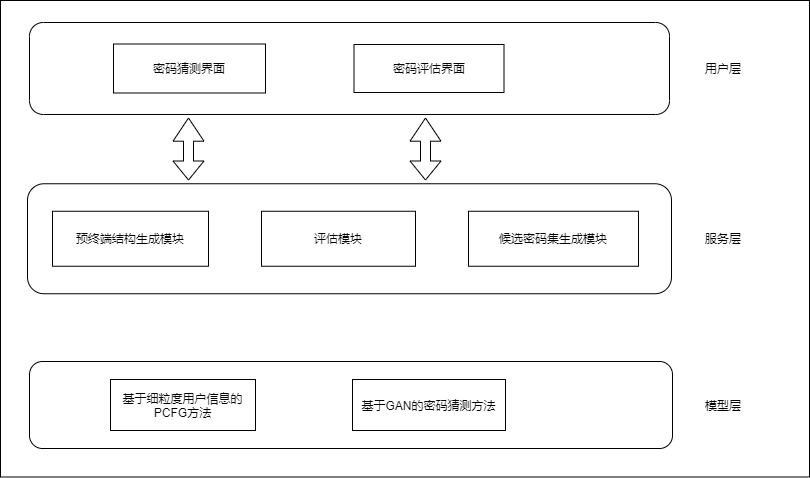

The diagram above was exported from draw.io. Its source (the exported page's mxGraphModel, read from the mxfile embedded in the PNG):
<mxGraphModel dx="1038" dy="547" grid="0" gridSize="10" guides="1" tooltips="1" connect="1" arrows="1" fold="1" page="1" pageScale="1" pageWidth="3300" pageHeight="2339" math="0" shadow="0">
  <root>
    <mxCell id="0" />
    <mxCell id="1" parent="0" />
    <mxCell id="boGirgHlqwYznGR6Ppva-15" value="" style="rounded=0;whiteSpace=wrap;html=1;" vertex="1" parent="1">
      <mxGeometry x="272" y="59" width="809" height="476.5" as="geometry" />
    </mxCell>
    <mxCell id="boGirgHlqwYznGR6Ppva-14" value="" style="rounded=1;whiteSpace=wrap;html=1;" vertex="1" parent="1">
      <mxGeometry x="301" y="420" width="643" height="87" as="geometry" />
    </mxCell>
    <mxCell id="boGirgHlqwYznGR6Ppva-13" value="" style="rounded=1;whiteSpace=wrap;html=1;" vertex="1" parent="1">
      <mxGeometry x="299" y="242.25" width="644" height="110" as="geometry" />
    </mxCell>
    <mxCell id="boGirgHlqwYznGR6Ppva-12" value="" style="rounded=1;whiteSpace=wrap;html=1;" vertex="1" parent="1">
      <mxGeometry x="301" y="81" width="640" height="92" as="geometry" />
    </mxCell>
    <mxCell id="boGirgHlqwYznGR6Ppva-1" value="密码猜测界面" style="rounded=0;whiteSpace=wrap;html=1;" vertex="1" parent="1">
      <mxGeometry x="385" y="102.5" width="152" height="49" as="geometry" />
    </mxCell>
    <mxCell id="boGirgHlqwYznGR6Ppva-2" value="密码评估界面" style="rounded=0;whiteSpace=wrap;html=1;" vertex="1" parent="1">
      <mxGeometry x="625.5" y="103" width="150" height="48" as="geometry" />
    </mxCell>
    <mxCell id="boGirgHlqwYznGR6Ppva-3" value="预终端结构生成模块" style="rounded=0;whiteSpace=wrap;html=1;" vertex="1" parent="1">
      <mxGeometry x="324" y="269.75" width="156" height="55" as="geometry" />
    </mxCell>
    <mxCell id="boGirgHlqwYznGR6Ppva-4" value="评估模块" style="rounded=0;whiteSpace=wrap;html=1;" vertex="1" parent="1">
      <mxGeometry x="533" y="269.75" width="154" height="55" as="geometry" />
    </mxCell>
    <mxCell id="boGirgHlqwYznGR6Ppva-5" value="候选密码集生成模块" style="rounded=0;whiteSpace=wrap;html=1;" vertex="1" parent="1">
      <mxGeometry x="740" y="269.75" width="170" height="55" as="geometry" />
    </mxCell>
    <mxCell id="boGirgHlqwYznGR6Ppva-6" value="基于细粒度用户信息的PCFG方法" style="rounded=0;whiteSpace=wrap;html=1;" vertex="1" parent="1">
      <mxGeometry x="382" y="438" width="145" height="51" as="geometry" />
    </mxCell>
    <mxCell id="boGirgHlqwYznGR6Ppva-7" value="基于GAN的密码猜测方法" style="rounded=0;whiteSpace=wrap;html=1;" vertex="1" parent="1">
      <mxGeometry x="624" y="438" width="153" height="51" as="geometry" />
    </mxCell>
    <mxCell id="boGirgHlqwYznGR6Ppva-16" value="用户层" style="text;html=1;strokeColor=none;fillColor=none;align=center;verticalAlign=middle;whiteSpace=wrap;rounded=0;" vertex="1" parent="1">
      <mxGeometry x="965" y="112" width="60" height="30" as="geometry" />
    </mxCell>
    <mxCell id="boGirgHlqwYznGR6Ppva-17" value="服务层" style="text;html=1;strokeColor=none;fillColor=none;align=center;verticalAlign=middle;whiteSpace=wrap;rounded=0;" vertex="1" parent="1">
      <mxGeometry x="965" y="282.25" width="60" height="30" as="geometry" />
    </mxCell>
    <mxCell id="boGirgHlqwYznGR6Ppva-18" value="模型层" style="text;html=1;strokeColor=none;fillColor=none;align=center;verticalAlign=middle;whiteSpace=wrap;rounded=0;" vertex="1" parent="1">
      <mxGeometry x="965" y="448.5" width="60" height="30" as="geometry" />
    </mxCell>
    <mxCell id="boGirgHlqwYznGR6Ppva-19" value="" style="shape=flexArrow;endArrow=classic;startArrow=classic;html=1;rounded=0;width=10;endSize=7.4;" edge="1" parent="1">
      <mxGeometry width="100" height="100" relative="1" as="geometry">
        <mxPoint x="460" y="239" as="sourcePoint" />
        <mxPoint x="460" y="176" as="targetPoint" />
      </mxGeometry>
    </mxCell>
    <mxCell id="boGirgHlqwYznGR6Ppva-20" value="" style="shape=flexArrow;endArrow=classic;startArrow=classic;html=1;rounded=0;width=10;endSize=7.4;" edge="1" parent="1">
      <mxGeometry width="100" height="100" relative="1" as="geometry">
        <mxPoint x="697" y="239" as="sourcePoint" />
        <mxPoint x="697" y="176" as="targetPoint" />
      </mxGeometry>
    </mxCell>
  </root>
</mxGraphModel>